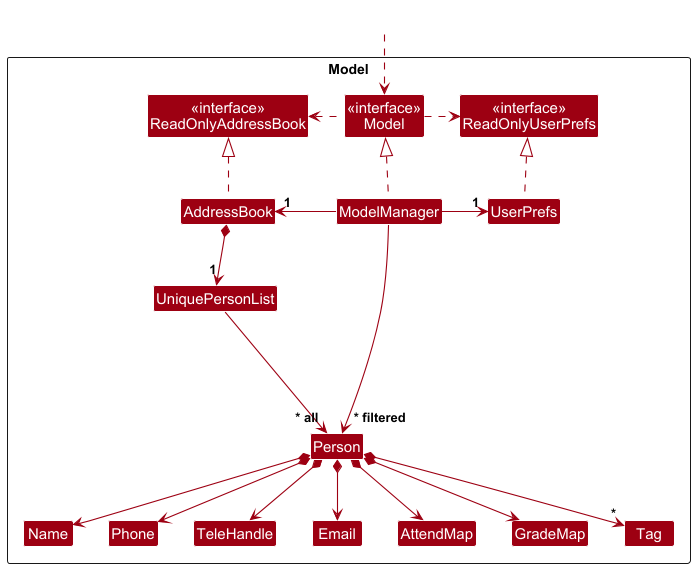

The diagram above was rendered by PlantUML. Its source (embedded in the PNG):
@startuml
!include style.puml
skinparam arrowThickness 1.1
skinparam arrowColor MODEL_COLOR
skinparam classBackgroundColor MODEL_COLOR

Package Model as ModelPackage <<Rectangle>>{
Class "<<interface>>\nReadOnlyAddressBook" as ReadOnlyAddressBook
Class "<<interface>>\nReadOnlyUserPrefs" as ReadOnlyUserPrefs
Class "<<interface>>\nModel" as Model
Class AddressBook
Class ModelManager
Class UserPrefs

Class UniquePersonList
Class Person
Class TeleHandle
Class Email
Class Name
Class Phone
Class AttendMap
Class GradeMap
Class Tag

Class I #FFFFFF
}

Class HiddenOutside #FFFFFF
HiddenOutside ..> Model

AddressBook .up.|> ReadOnlyAddressBook

ModelManager .up.|> Model
Model .right.> ReadOnlyUserPrefs
Model .left.> ReadOnlyAddressBook
ModelManager -left-> "1" AddressBook
ModelManager -right-> "1" UserPrefs
UserPrefs .up.|> ReadOnlyUserPrefs

AddressBook *--> "1" UniquePersonList
UniquePersonList --> "~* all" Person
Person *--> Name
Person *--> Phone
Person *--> Email
Person *--> TeleHandle
Person *--> AttendMap
Person *--> GradeMap
Person *--> "*" Tag

Person -[hidden]up--> I
UniquePersonList -[hidden]right-> I

Name -[hidden]right-> Phone
Phone -[hidden]right-> TeleHandle
TeleHandle -[hidden]right-> Email

ModelManager --> "~* filtered" Person
@enduml